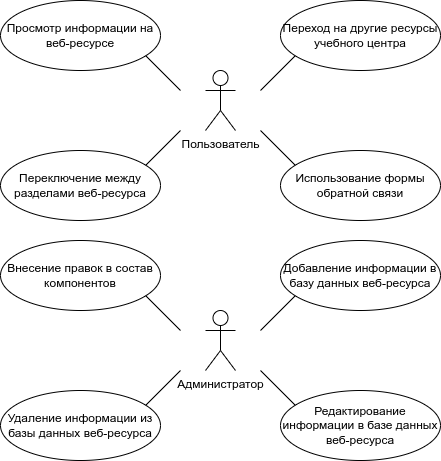

The diagram above was exported from draw.io. Its source (the exported page's mxGraphModel, read from the mxfile embedded in the PNG):
<mxGraphModel dx="1247" dy="687" grid="1" gridSize="10" guides="1" tooltips="1" connect="1" arrows="1" fold="1" page="1" pageScale="1" pageWidth="827" pageHeight="1169" math="0" shadow="0">
  <root>
    <mxCell id="0" />
    <mxCell id="1" parent="0" />
    <mxCell id="2" value="Пользователь" style="shape=umlActor;verticalLabelPosition=bottom;verticalAlign=top;html=1;outlineConnect=0;" vertex="1" parent="1">
      <mxGeometry x="325" y="230" width="30" height="60" as="geometry" />
    </mxCell>
    <mxCell id="3" value="" style="endArrow=none;html=1;rounded=0;" edge="1" parent="1">
      <mxGeometry width="50" height="50" relative="1" as="geometry">
        <mxPoint x="250" y="340" as="sourcePoint" />
        <mxPoint x="300" y="290" as="targetPoint" />
      </mxGeometry>
    </mxCell>
    <mxCell id="4" value="" style="endArrow=none;html=1;rounded=0;" edge="1" parent="1">
      <mxGeometry width="50" height="50" relative="1" as="geometry">
        <mxPoint x="380" y="250" as="sourcePoint" />
        <mxPoint x="430" y="200" as="targetPoint" />
      </mxGeometry>
    </mxCell>
    <mxCell id="5" value="" style="endArrow=none;html=1;rounded=0;" edge="1" parent="1">
      <mxGeometry width="50" height="50" relative="1" as="geometry">
        <mxPoint x="430" y="340" as="sourcePoint" />
        <mxPoint x="380" y="290" as="targetPoint" />
      </mxGeometry>
    </mxCell>
    <mxCell id="6" value="" style="endArrow=none;html=1;rounded=0;" edge="1" parent="1">
      <mxGeometry width="50" height="50" relative="1" as="geometry">
        <mxPoint x="300" y="250" as="sourcePoint" />
        <mxPoint x="250" y="200" as="targetPoint" />
      </mxGeometry>
    </mxCell>
    <mxCell id="7" value="Просмотр информации на веб-ресурсе" style="ellipse;whiteSpace=wrap;html=1;" vertex="1" parent="1">
      <mxGeometry x="120" y="160" width="160" height="70" as="geometry" />
    </mxCell>
    <mxCell id="8" value="Использование формы обратной связи" style="ellipse;whiteSpace=wrap;html=1;" vertex="1" parent="1">
      <mxGeometry x="400" y="310" width="160" height="70" as="geometry" />
    </mxCell>
    <mxCell id="9" value="Переключение между разделами веб-ресурса" style="ellipse;whiteSpace=wrap;html=1;" vertex="1" parent="1">
      <mxGeometry x="120" y="310" width="160" height="70" as="geometry" />
    </mxCell>
    <mxCell id="10" value="Переход на другие ресурсы учебного центра" style="ellipse;whiteSpace=wrap;html=1;" vertex="1" parent="1">
      <mxGeometry x="400" y="160" width="160" height="70" as="geometry" />
    </mxCell>
    <mxCell id="11" value="Администратор" style="shape=umlActor;verticalLabelPosition=bottom;verticalAlign=top;html=1;outlineConnect=0;" vertex="1" parent="1">
      <mxGeometry x="325" y="470" width="30" height="60" as="geometry" />
    </mxCell>
    <mxCell id="12" value="" style="endArrow=none;html=1;rounded=0;" edge="1" parent="1">
      <mxGeometry width="50" height="50" relative="1" as="geometry">
        <mxPoint x="250" y="580" as="sourcePoint" />
        <mxPoint x="300" y="530" as="targetPoint" />
      </mxGeometry>
    </mxCell>
    <mxCell id="13" value="" style="endArrow=none;html=1;rounded=0;" edge="1" parent="1">
      <mxGeometry width="50" height="50" relative="1" as="geometry">
        <mxPoint x="380" y="490" as="sourcePoint" />
        <mxPoint x="430" y="440" as="targetPoint" />
      </mxGeometry>
    </mxCell>
    <mxCell id="14" value="" style="endArrow=none;html=1;rounded=0;" edge="1" parent="1">
      <mxGeometry width="50" height="50" relative="1" as="geometry">
        <mxPoint x="430" y="580" as="sourcePoint" />
        <mxPoint x="380" y="530" as="targetPoint" />
      </mxGeometry>
    </mxCell>
    <mxCell id="15" value="" style="endArrow=none;html=1;rounded=0;" edge="1" parent="1">
      <mxGeometry width="50" height="50" relative="1" as="geometry">
        <mxPoint x="300" y="490" as="sourcePoint" />
        <mxPoint x="250" y="440" as="targetPoint" />
      </mxGeometry>
    </mxCell>
    <mxCell id="16" value="Внесение правок в состав компонентов" style="ellipse;whiteSpace=wrap;html=1;" vertex="1" parent="1">
      <mxGeometry x="120" y="400" width="160" height="70" as="geometry" />
    </mxCell>
    <mxCell id="17" value="Редактирование информации в базе данных веб-ресурса" style="ellipse;whiteSpace=wrap;html=1;" vertex="1" parent="1">
      <mxGeometry x="400" y="550" width="160" height="70" as="geometry" />
    </mxCell>
    <mxCell id="18" value="Удаление информации из базы данных веб-ресурса" style="ellipse;whiteSpace=wrap;html=1;" vertex="1" parent="1">
      <mxGeometry x="120" y="550" width="160" height="70" as="geometry" />
    </mxCell>
    <mxCell id="19" value="Добавление информации в базу данных веб-ресурса" style="ellipse;whiteSpace=wrap;html=1;" vertex="1" parent="1">
      <mxGeometry x="400" y="400" width="160" height="70" as="geometry" />
    </mxCell>
  </root>
</mxGraphModel>